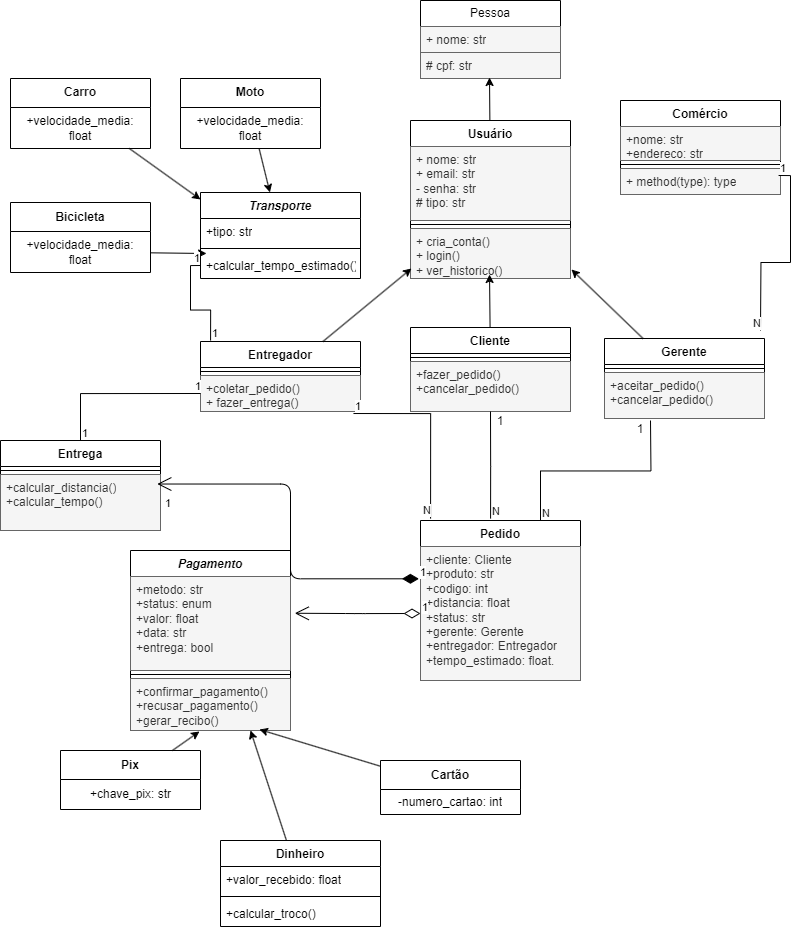

The diagram above was exported from draw.io. Its source (the exported page's mxGraphModel, read from the mxfile embedded in the PNG):
<mxGraphModel dx="1280" dy="866" grid="1" gridSize="10" guides="1" tooltips="1" connect="1" arrows="1" fold="1" page="1" pageScale="1" pageWidth="850" pageHeight="1100" math="0" shadow="0">
  <root>
    <mxCell id="0" />
    <mxCell id="1" parent="0" />
    <mxCell id="2" value="Pessoa" style="swimlane;fontStyle=0;childLayout=stackLayout;horizontal=1;startSize=26;horizontalStack=0;resizeParent=1;resizeParentMax=0;resizeLast=0;collapsible=1;marginBottom=0;whiteSpace=wrap;html=1;" parent="1" vertex="1">
      <mxGeometry x="420" y="50" width="140" height="78" as="geometry" />
    </mxCell>
    <mxCell id="3" value="+ nome: str" style="text;strokeColor=#666666;fillColor=#f5f5f5;align=left;verticalAlign=top;spacingLeft=4;spacingRight=4;overflow=hidden;rotatable=0;points=[[0,0.5],[1,0.5]];portConstraint=eastwest;whiteSpace=wrap;html=1;fontColor=#333333;" parent="2" vertex="1">
      <mxGeometry y="26" width="140" height="26" as="geometry" />
    </mxCell>
    <mxCell id="4" value="# cpf: str" style="text;strokeColor=#666666;fillColor=#f5f5f5;align=left;verticalAlign=top;spacingLeft=4;spacingRight=4;overflow=hidden;rotatable=0;points=[[0,0.5],[1,0.5]];portConstraint=eastwest;whiteSpace=wrap;html=1;fontColor=#333333;" parent="2" vertex="1">
      <mxGeometry y="52" width="140" height="26" as="geometry" />
    </mxCell>
    <mxCell id="6" value="Usuário" style="swimlane;fontStyle=1;align=center;verticalAlign=top;childLayout=stackLayout;horizontal=1;startSize=26;horizontalStack=0;resizeParent=1;resizeParentMax=0;resizeLast=0;collapsible=1;marginBottom=0;whiteSpace=wrap;html=1;" parent="1" vertex="1">
      <mxGeometry x="410" y="170" width="160" height="158" as="geometry" />
    </mxCell>
    <mxCell id="7" value="+ nome: str&lt;div&gt;+ email: str&lt;/div&gt;&lt;div&gt;- senha: str&lt;/div&gt;&lt;div&gt;# tipo: str&lt;/div&gt;&lt;div&gt;&lt;br&gt;&lt;/div&gt;" style="text;strokeColor=#666666;fillColor=#f5f5f5;align=left;verticalAlign=top;spacingLeft=4;spacingRight=4;overflow=hidden;rotatable=0;points=[[0,0.5],[1,0.5]];portConstraint=eastwest;whiteSpace=wrap;html=1;fontColor=#333333;" parent="6" vertex="1">
      <mxGeometry y="26" width="160" height="74" as="geometry" />
    </mxCell>
    <mxCell id="8" value="" style="line;strokeWidth=1;fillColor=none;align=left;verticalAlign=middle;spacingTop=-1;spacingLeft=3;spacingRight=3;rotatable=0;labelPosition=right;points=[];portConstraint=eastwest;strokeColor=inherit;" parent="6" vertex="1">
      <mxGeometry y="100" width="160" height="8" as="geometry" />
    </mxCell>
    <mxCell id="9" value="+ cria_conta()&lt;div&gt;+ login()&lt;/div&gt;&lt;div&gt;+ ver_historico()&lt;/div&gt;" style="text;strokeColor=#666666;fillColor=#f5f5f5;align=left;verticalAlign=top;spacingLeft=4;spacingRight=4;overflow=hidden;rotatable=0;points=[[0,0.5],[1,0.5]];portConstraint=eastwest;whiteSpace=wrap;html=1;fontColor=#333333;" parent="6" vertex="1">
      <mxGeometry y="108" width="160" height="50" as="geometry" />
    </mxCell>
    <mxCell id="10" value="Cliente" style="swimlane;fontStyle=1;align=center;verticalAlign=top;childLayout=stackLayout;horizontal=1;startSize=26;horizontalStack=0;resizeParent=1;resizeParentMax=0;resizeLast=0;collapsible=1;marginBottom=0;whiteSpace=wrap;html=1;" parent="1" vertex="1">
      <mxGeometry x="410" y="377" width="160" height="84" as="geometry" />
    </mxCell>
    <mxCell id="12" value="" style="line;strokeWidth=1;fillColor=none;align=left;verticalAlign=middle;spacingTop=-1;spacingLeft=3;spacingRight=3;rotatable=0;labelPosition=right;points=[];portConstraint=eastwest;strokeColor=inherit;" parent="10" vertex="1">
      <mxGeometry y="26" width="160" height="8" as="geometry" />
    </mxCell>
    <mxCell id="13" value="+fazer_pedido()&lt;div&gt;+cancelar_pedido()&lt;/div&gt;" style="text;strokeColor=#666666;fillColor=#f5f5f5;align=left;verticalAlign=top;spacingLeft=4;spacingRight=4;overflow=hidden;rotatable=0;points=[[0,0.5],[1,0.5]];portConstraint=eastwest;whiteSpace=wrap;html=1;fontColor=#333333;" parent="10" vertex="1">
      <mxGeometry y="34" width="160" height="50" as="geometry" />
    </mxCell>
    <mxCell id="14" value="Entregador" style="swimlane;fontStyle=1;align=center;verticalAlign=top;childLayout=stackLayout;horizontal=1;startSize=26;horizontalStack=0;resizeParent=1;resizeParentMax=0;resizeLast=0;collapsible=1;marginBottom=0;whiteSpace=wrap;html=1;" parent="1" vertex="1">
      <mxGeometry x="200" y="391" width="160" height="70" as="geometry" />
    </mxCell>
    <mxCell id="16" value="" style="line;strokeWidth=1;fillColor=none;align=left;verticalAlign=middle;spacingTop=-1;spacingLeft=3;spacingRight=3;rotatable=0;labelPosition=right;points=[];portConstraint=eastwest;strokeColor=inherit;" parent="14" vertex="1">
      <mxGeometry y="26" width="160" height="8" as="geometry" />
    </mxCell>
    <mxCell id="17" value="+coletar_pedido()&lt;div&gt;+ fazer_entrega()&lt;/div&gt;&lt;div&gt;&lt;br&gt;&lt;/div&gt;" style="text;align=left;verticalAlign=top;spacingLeft=4;spacingRight=4;overflow=hidden;rotatable=0;points=[[0,0.5],[1,0.5]];portConstraint=eastwest;whiteSpace=wrap;html=1;fillColor=#f5f5f5;fontColor=#333333;strokeColor=#666666;" parent="14" vertex="1">
      <mxGeometry y="34" width="160" height="36" as="geometry" />
    </mxCell>
    <mxCell id="18" value="Gerente" style="swimlane;fontStyle=1;align=center;verticalAlign=top;childLayout=stackLayout;horizontal=1;startSize=26;horizontalStack=0;resizeParent=1;resizeParentMax=0;resizeLast=0;collapsible=1;marginBottom=0;whiteSpace=wrap;html=1;" parent="1" vertex="1">
      <mxGeometry x="604" y="388" width="160" height="80" as="geometry" />
    </mxCell>
    <mxCell id="20" value="" style="line;strokeWidth=1;fillColor=none;align=left;verticalAlign=middle;spacingTop=-1;spacingLeft=3;spacingRight=3;rotatable=0;labelPosition=right;points=[];portConstraint=eastwest;strokeColor=inherit;" parent="18" vertex="1">
      <mxGeometry y="26" width="160" height="8" as="geometry" />
    </mxCell>
    <mxCell id="21" value="+aceitar_pedido()&lt;div&gt;+cancelar_pedido()&lt;/div&gt;" style="text;strokeColor=#666666;fillColor=#f5f5f5;align=left;verticalAlign=top;spacingLeft=4;spacingRight=4;overflow=hidden;rotatable=0;points=[[0,0.5],[1,0.5]];portConstraint=eastwest;whiteSpace=wrap;html=1;fontColor=#333333;" parent="18" vertex="1">
      <mxGeometry y="34" width="160" height="46" as="geometry" />
    </mxCell>
    <mxCell id="22" style="edgeStyle=none;html=1;entryX=0.493;entryY=0.962;entryDx=0;entryDy=0;entryPerimeter=0;" parent="1" source="6" target="4" edge="1">
      <mxGeometry relative="1" as="geometry" />
    </mxCell>
    <mxCell id="23" style="edgeStyle=none;html=1;entryX=0.494;entryY=0.92;entryDx=0;entryDy=0;entryPerimeter=0;" parent="1" source="10" target="9" edge="1">
      <mxGeometry relative="1" as="geometry" />
    </mxCell>
    <mxCell id="24" style="edgeStyle=none;html=1;entryX=0.006;entryY=0.8;entryDx=0;entryDy=0;entryPerimeter=0;" parent="1" source="14" target="9" edge="1">
      <mxGeometry relative="1" as="geometry" />
    </mxCell>
    <mxCell id="25" style="edgeStyle=none;html=1;entryX=1.006;entryY=0.82;entryDx=0;entryDy=0;entryPerimeter=0;" parent="1" source="18" target="9" edge="1">
      <mxGeometry relative="1" as="geometry" />
    </mxCell>
    <mxCell id="26" value="Comércio" style="swimlane;fontStyle=1;align=center;verticalAlign=top;childLayout=stackLayout;horizontal=1;startSize=26;horizontalStack=0;resizeParent=1;resizeParentMax=0;resizeLast=0;collapsible=1;marginBottom=0;whiteSpace=wrap;html=1;strokeColor=default;" parent="1" vertex="1">
      <mxGeometry x="620" y="150" width="160" height="94" as="geometry" />
    </mxCell>
    <mxCell id="27" value="&lt;div&gt;+nome: str&lt;/div&gt;&lt;div&gt;+endereco: str&lt;/div&gt;" style="text;strokeColor=#666666;fillColor=#f5f5f5;align=left;verticalAlign=top;spacingLeft=4;spacingRight=4;overflow=hidden;rotatable=0;points=[[0,0.5],[1,0.5]];portConstraint=eastwest;whiteSpace=wrap;html=1;fontColor=#333333;" parent="26" vertex="1">
      <mxGeometry y="26" width="160" height="34" as="geometry" />
    </mxCell>
    <mxCell id="28" value="" style="line;strokeWidth=1;fillColor=none;align=left;verticalAlign=middle;spacingTop=-1;spacingLeft=3;spacingRight=3;rotatable=0;labelPosition=right;points=[];portConstraint=eastwest;strokeColor=inherit;" parent="26" vertex="1">
      <mxGeometry y="60" width="160" height="8" as="geometry" />
    </mxCell>
    <mxCell id="29" value="+ method(type): type" style="text;strokeColor=#666666;fillColor=#f5f5f5;align=left;verticalAlign=top;spacingLeft=4;spacingRight=4;overflow=hidden;rotatable=0;points=[[0,0.5],[1,0.5]];portConstraint=eastwest;whiteSpace=wrap;html=1;fontColor=#333333;" parent="26" vertex="1">
      <mxGeometry y="68" width="160" height="26" as="geometry" />
    </mxCell>
    <mxCell id="33" value="Pedido" style="swimlane;fontStyle=1;align=center;verticalAlign=top;childLayout=stackLayout;horizontal=1;startSize=26;horizontalStack=0;resizeParent=1;resizeParentMax=0;resizeLast=0;collapsible=1;marginBottom=0;whiteSpace=wrap;html=1;" parent="1" vertex="1">
      <mxGeometry x="420" y="570" width="160" height="160" as="geometry" />
    </mxCell>
    <mxCell id="34" value="+cliente: Cliente&lt;div&gt;+produto: str&lt;/div&gt;&lt;div&gt;+codigo: int&lt;/div&gt;&lt;div&gt;+distancia: float&lt;/div&gt;&lt;div&gt;+status: str&lt;/div&gt;&lt;div&gt;+gerente: Gerente&lt;/div&gt;&lt;div&gt;+entregador: Entregador&lt;/div&gt;&lt;div&gt;+tempo_estimado: float.&lt;/div&gt;&lt;div&gt;&lt;br&gt;&lt;/div&gt;" style="text;strokeColor=#666666;fillColor=#f5f5f5;align=left;verticalAlign=top;spacingLeft=4;spacingRight=4;overflow=hidden;rotatable=0;points=[[0,0.5],[1,0.5]];portConstraint=eastwest;whiteSpace=wrap;html=1;fontColor=#333333;" parent="33" vertex="1">
      <mxGeometry y="26" width="160" height="134" as="geometry" />
    </mxCell>
    <mxCell id="37" value="&lt;i&gt;Pagamento&lt;/i&gt;" style="swimlane;fontStyle=1;align=center;verticalAlign=top;childLayout=stackLayout;horizontal=1;startSize=26;horizontalStack=0;resizeParent=1;resizeParentMax=0;resizeLast=0;collapsible=1;marginBottom=0;whiteSpace=wrap;html=1;" parent="1" vertex="1">
      <mxGeometry x="130" y="600" width="160" height="180" as="geometry" />
    </mxCell>
    <mxCell id="38" value="+metodo: str&lt;div&gt;+status: enum&lt;/div&gt;&lt;div&gt;+valor: float&lt;br&gt;&lt;/div&gt;&lt;div&gt;+data: str&lt;/div&gt;&lt;div&gt;+entrega: bool&lt;/div&gt;" style="text;strokeColor=#666666;fillColor=#f5f5f5;align=left;verticalAlign=top;spacingLeft=4;spacingRight=4;overflow=hidden;rotatable=0;points=[[0,0.5],[1,0.5]];portConstraint=eastwest;whiteSpace=wrap;html=1;fontColor=#333333;" parent="37" vertex="1">
      <mxGeometry y="26" width="160" height="94" as="geometry" />
    </mxCell>
    <mxCell id="39" value="" style="line;strokeWidth=1;fillColor=none;align=left;verticalAlign=middle;spacingTop=-1;spacingLeft=3;spacingRight=3;rotatable=0;labelPosition=right;points=[];portConstraint=eastwest;strokeColor=inherit;" parent="37" vertex="1">
      <mxGeometry y="120" width="160" height="8" as="geometry" />
    </mxCell>
    <mxCell id="40" value="+confirmar_pagamento()&lt;div&gt;+recusar_pagamento()&lt;/div&gt;&lt;div&gt;+gerar_recibo()&lt;/div&gt;&lt;div&gt;&lt;br&gt;&lt;/div&gt;" style="text;strokeColor=#666666;fillColor=#f5f5f5;align=left;verticalAlign=top;spacingLeft=4;spacingRight=4;overflow=hidden;rotatable=0;points=[[0,0.5],[1,0.5]];portConstraint=eastwest;whiteSpace=wrap;html=1;fontColor=#333333;" parent="37" vertex="1">
      <mxGeometry y="128" width="160" height="52" as="geometry" />
    </mxCell>
    <mxCell id="45" value="Pix" style="swimlane;fontStyle=1;align=center;verticalAlign=middle;childLayout=stackLayout;horizontal=1;startSize=29;horizontalStack=0;resizeParent=1;resizeParentMax=0;resizeLast=0;collapsible=0;marginBottom=0;html=1;whiteSpace=wrap;" parent="1" vertex="1">
      <mxGeometry x="60" y="800" width="140" height="59" as="geometry" />
    </mxCell>
    <mxCell id="48" value="+chave_pix: str" style="text;html=1;align=center;verticalAlign=middle;resizable=0;points=[];autosize=1;strokeColor=none;fillColor=none;" parent="45" vertex="1">
      <mxGeometry y="29" width="140" height="30" as="geometry" />
    </mxCell>
    <mxCell id="49" value="Cartão" style="swimlane;fontStyle=1;align=center;verticalAlign=middle;childLayout=stackLayout;horizontal=1;startSize=29;horizontalStack=0;resizeParent=1;resizeParentMax=0;resizeLast=0;collapsible=0;marginBottom=0;html=1;whiteSpace=wrap;" parent="1" vertex="1">
      <mxGeometry x="380" y="810" width="140" height="54" as="geometry" />
    </mxCell>
    <mxCell id="50" value="-numero_cartao: int" style="text;html=1;strokeColor=none;fillColor=none;align=center;verticalAlign=middle;spacingLeft=4;spacingRight=4;overflow=hidden;rotatable=0;points=[[0,0.5],[1,0.5]];portConstraint=eastwest;whiteSpace=wrap;" parent="49" vertex="1">
      <mxGeometry y="29" width="140" height="25" as="geometry" />
    </mxCell>
    <mxCell id="61" style="edgeStyle=none;html=1;entryX=0.75;entryY=1;entryDx=0;entryDy=0;" parent="1" source="55" target="37" edge="1">
      <mxGeometry relative="1" as="geometry" />
    </mxCell>
    <mxCell id="55" value="Dinheiro" style="swimlane;fontStyle=1;align=center;verticalAlign=top;childLayout=stackLayout;horizontal=1;startSize=26;horizontalStack=0;resizeParent=1;resizeParentMax=0;resizeLast=0;collapsible=1;marginBottom=0;whiteSpace=wrap;html=1;" parent="1" vertex="1">
      <mxGeometry x="220" y="890" width="160" height="86" as="geometry" />
    </mxCell>
    <mxCell id="56" value="+valor_recebido: float" style="text;strokeColor=none;fillColor=none;align=left;verticalAlign=top;spacingLeft=4;spacingRight=4;overflow=hidden;rotatable=0;points=[[0,0.5],[1,0.5]];portConstraint=eastwest;whiteSpace=wrap;html=1;" parent="55" vertex="1">
      <mxGeometry y="26" width="160" height="26" as="geometry" />
    </mxCell>
    <mxCell id="57" value="" style="line;strokeWidth=1;fillColor=none;align=left;verticalAlign=middle;spacingTop=-1;spacingLeft=3;spacingRight=3;rotatable=0;labelPosition=right;points=[];portConstraint=eastwest;strokeColor=inherit;" parent="55" vertex="1">
      <mxGeometry y="52" width="160" height="8" as="geometry" />
    </mxCell>
    <mxCell id="58" value="+calcular_troco()" style="text;strokeColor=none;fillColor=none;align=left;verticalAlign=top;spacingLeft=4;spacingRight=4;overflow=hidden;rotatable=0;points=[[0,0.5],[1,0.5]];portConstraint=eastwest;whiteSpace=wrap;html=1;" parent="55" vertex="1">
      <mxGeometry y="60" width="160" height="26" as="geometry" />
    </mxCell>
    <mxCell id="59" style="edgeStyle=none;html=1;entryX=0.431;entryY=1.019;entryDx=0;entryDy=0;entryPerimeter=0;" parent="1" source="45" target="40" edge="1">
      <mxGeometry relative="1" as="geometry" />
    </mxCell>
    <mxCell id="60" style="edgeStyle=none;html=1;entryX=0.806;entryY=0.981;entryDx=0;entryDy=0;entryPerimeter=0;" parent="1" source="49" target="40" edge="1">
      <mxGeometry relative="1" as="geometry" />
    </mxCell>
    <mxCell id="65" value="&lt;i&gt;Transporte&lt;/i&gt;" style="swimlane;fontStyle=1;align=center;verticalAlign=top;childLayout=stackLayout;horizontal=1;startSize=26;horizontalStack=0;resizeParent=1;resizeParentMax=0;resizeLast=0;collapsible=1;marginBottom=0;whiteSpace=wrap;html=1;" parent="1" vertex="1">
      <mxGeometry x="200" y="242" width="160" height="86" as="geometry" />
    </mxCell>
    <mxCell id="66" value="+tipo: str" style="text;strokeColor=none;fillColor=none;align=left;verticalAlign=top;spacingLeft=4;spacingRight=4;overflow=hidden;rotatable=0;points=[[0,0.5],[1,0.5]];portConstraint=eastwest;whiteSpace=wrap;html=1;" parent="65" vertex="1">
      <mxGeometry y="26" width="160" height="26" as="geometry" />
    </mxCell>
    <mxCell id="67" value="" style="line;strokeWidth=1;fillColor=none;align=left;verticalAlign=middle;spacingTop=-1;spacingLeft=3;spacingRight=3;rotatable=0;labelPosition=right;points=[];portConstraint=eastwest;strokeColor=inherit;" parent="65" vertex="1">
      <mxGeometry y="52" width="160" height="8" as="geometry" />
    </mxCell>
    <mxCell id="68" value="+calcular_tempo_estimado()" style="text;strokeColor=none;fillColor=none;align=left;verticalAlign=top;spacingLeft=4;spacingRight=4;overflow=hidden;rotatable=0;points=[[0,0.5],[1,0.5]];portConstraint=eastwest;whiteSpace=wrap;html=1;" parent="65" vertex="1">
      <mxGeometry y="60" width="160" height="26" as="geometry" />
    </mxCell>
    <mxCell id="70" value="Carro" style="swimlane;fontStyle=1;align=center;verticalAlign=middle;childLayout=stackLayout;horizontal=1;startSize=29;horizontalStack=0;resizeParent=1;resizeParentMax=0;resizeLast=0;collapsible=0;marginBottom=0;html=1;whiteSpace=wrap;" parent="1" vertex="1">
      <mxGeometry x="10" y="128" width="140" height="70" as="geometry" />
    </mxCell>
    <mxCell id="71" value="+velocidade_media: float" style="text;html=1;strokeColor=none;fillColor=none;align=center;verticalAlign=middle;spacingLeft=4;spacingRight=4;overflow=hidden;rotatable=0;points=[[0,0.5],[1,0.5]];portConstraint=eastwest;whiteSpace=wrap;" parent="70" vertex="1">
      <mxGeometry y="29" width="140" height="41" as="geometry" />
    </mxCell>
    <mxCell id="80" style="edgeStyle=none;html=1;" parent="1" source="73" target="65" edge="1">
      <mxGeometry relative="1" as="geometry" />
    </mxCell>
    <mxCell id="73" value="Moto" style="swimlane;fontStyle=1;align=center;verticalAlign=middle;childLayout=stackLayout;horizontal=1;startSize=29;horizontalStack=0;resizeParent=1;resizeParentMax=0;resizeLast=0;collapsible=0;marginBottom=0;html=1;whiteSpace=wrap;" parent="1" vertex="1">
      <mxGeometry x="180" y="128" width="140" height="70" as="geometry" />
    </mxCell>
    <mxCell id="74" value="+velocidade_media: float" style="text;html=1;strokeColor=none;fillColor=none;align=center;verticalAlign=middle;spacingLeft=4;spacingRight=4;overflow=hidden;rotatable=0;points=[[0,0.5],[1,0.5]];portConstraint=eastwest;whiteSpace=wrap;" parent="73" vertex="1">
      <mxGeometry y="29" width="140" height="41" as="geometry" />
    </mxCell>
    <mxCell id="75" value="Bicicleta" style="swimlane;fontStyle=1;align=center;verticalAlign=middle;childLayout=stackLayout;horizontal=1;startSize=29;horizontalStack=0;resizeParent=1;resizeParentMax=0;resizeLast=0;collapsible=0;marginBottom=0;html=1;whiteSpace=wrap;" parent="1" vertex="1">
      <mxGeometry x="10" y="252" width="140" height="70" as="geometry" />
    </mxCell>
    <mxCell id="76" value="+velocidade_media: float" style="text;html=1;strokeColor=none;fillColor=none;align=center;verticalAlign=middle;spacingLeft=4;spacingRight=4;overflow=hidden;rotatable=0;points=[[0,0.5],[1,0.5]];portConstraint=eastwest;whiteSpace=wrap;" parent="75" vertex="1">
      <mxGeometry y="29" width="140" height="41" as="geometry" />
    </mxCell>
    <mxCell id="78" style="edgeStyle=none;html=1;entryX=0.038;entryY=0.038;entryDx=0;entryDy=0;entryPerimeter=0;" parent="1" source="76" target="68" edge="1">
      <mxGeometry relative="1" as="geometry" />
    </mxCell>
    <mxCell id="79" style="edgeStyle=none;html=1;entryX=0;entryY=0.081;entryDx=0;entryDy=0;entryPerimeter=0;" parent="1" source="70" target="65" edge="1">
      <mxGeometry relative="1" as="geometry" />
    </mxCell>
    <mxCell id="EKEqnC1Kz_kPnYjfQJOZ-88" value="" style="endArrow=none;html=1;edgeStyle=orthogonalEdgeStyle;rounded=0;exitX=0.438;exitY=-0.012;exitDx=0;exitDy=0;exitPerimeter=0;" parent="1" source="33" edge="1">
      <mxGeometry relative="1" as="geometry">
        <mxPoint x="410" y="530" as="sourcePoint" />
        <mxPoint x="490" y="461" as="targetPoint" />
      </mxGeometry>
    </mxCell>
    <mxCell id="EKEqnC1Kz_kPnYjfQJOZ-89" value="N" style="edgeLabel;resizable=0;html=1;align=left;verticalAlign=bottom;" parent="EKEqnC1Kz_kPnYjfQJOZ-88" connectable="0" vertex="1">
      <mxGeometry x="-1" relative="1" as="geometry" />
    </mxCell>
    <mxCell id="EKEqnC1Kz_kPnYjfQJOZ-92" value="1" style="text;html=1;align=center;verticalAlign=middle;whiteSpace=wrap;rounded=0;" parent="1" vertex="1">
      <mxGeometry x="490" y="466" width="20" height="9" as="geometry" />
    </mxCell>
    <mxCell id="EKEqnC1Kz_kPnYjfQJOZ-96" value="" style="endArrow=none;html=1;edgeStyle=orthogonalEdgeStyle;rounded=0;exitX=0.75;exitY=0;exitDx=0;exitDy=0;" parent="1" source="33" edge="1">
      <mxGeometry relative="1" as="geometry">
        <mxPoint x="540" y="520" as="sourcePoint" />
        <mxPoint x="650" y="470" as="targetPoint" />
      </mxGeometry>
    </mxCell>
    <mxCell id="EKEqnC1Kz_kPnYjfQJOZ-97" value="N" style="edgeLabel;resizable=0;html=1;align=left;verticalAlign=bottom;" parent="EKEqnC1Kz_kPnYjfQJOZ-96" connectable="0" vertex="1">
      <mxGeometry x="-1" relative="1" as="geometry" />
    </mxCell>
    <mxCell id="EKEqnC1Kz_kPnYjfQJOZ-99" value="1" style="text;html=1;align=center;verticalAlign=middle;whiteSpace=wrap;rounded=0;" parent="1" vertex="1">
      <mxGeometry x="630" y="475" width="20" height="9" as="geometry" />
    </mxCell>
    <mxCell id="EKEqnC1Kz_kPnYjfQJOZ-100" value="" style="endArrow=none;html=1;edgeStyle=orthogonalEdgeStyle;rounded=0;exitX=0.956;exitY=1.056;exitDx=0;exitDy=0;exitPerimeter=0;entryX=0.063;entryY=-0.012;entryDx=0;entryDy=0;entryPerimeter=0;" parent="1" source="17" target="33" edge="1">
      <mxGeometry relative="1" as="geometry">
        <mxPoint x="270" y="510" as="sourcePoint" />
        <mxPoint x="430" y="510" as="targetPoint" />
      </mxGeometry>
    </mxCell>
    <mxCell id="EKEqnC1Kz_kPnYjfQJOZ-101" value="1" style="edgeLabel;resizable=0;html=1;align=left;verticalAlign=bottom;" parent="EKEqnC1Kz_kPnYjfQJOZ-100" connectable="0" vertex="1">
      <mxGeometry x="-1" relative="1" as="geometry" />
    </mxCell>
    <mxCell id="EKEqnC1Kz_kPnYjfQJOZ-102" value="N" style="edgeLabel;resizable=0;html=1;align=right;verticalAlign=bottom;" parent="EKEqnC1Kz_kPnYjfQJOZ-100" connectable="0" vertex="1">
      <mxGeometry x="1" relative="1" as="geometry" />
    </mxCell>
    <mxCell id="EKEqnC1Kz_kPnYjfQJOZ-107" value="" style="endArrow=none;html=1;edgeStyle=orthogonalEdgeStyle;rounded=0;exitX=0.988;exitY=0.269;exitDx=0;exitDy=0;exitPerimeter=0;" parent="1" source="29" edge="1">
      <mxGeometry relative="1" as="geometry">
        <mxPoint x="630" y="322" as="sourcePoint" />
        <mxPoint x="760" y="380" as="targetPoint" />
      </mxGeometry>
    </mxCell>
    <mxCell id="EKEqnC1Kz_kPnYjfQJOZ-108" value="1" style="edgeLabel;resizable=0;html=1;align=left;verticalAlign=bottom;" parent="EKEqnC1Kz_kPnYjfQJOZ-107" connectable="0" vertex="1">
      <mxGeometry x="-1" relative="1" as="geometry" />
    </mxCell>
    <mxCell id="EKEqnC1Kz_kPnYjfQJOZ-109" value="N" style="edgeLabel;resizable=0;html=1;align=right;verticalAlign=bottom;" parent="EKEqnC1Kz_kPnYjfQJOZ-107" connectable="0" vertex="1">
      <mxGeometry x="1" relative="1" as="geometry" />
    </mxCell>
    <mxCell id="EKEqnC1Kz_kPnYjfQJOZ-110" value="" style="endArrow=none;html=1;edgeStyle=orthogonalEdgeStyle;rounded=0;entryX=0;entryY=0.5;entryDx=0;entryDy=0;exitX=0.063;exitY=-0.014;exitDx=0;exitDy=0;exitPerimeter=0;" parent="1" source="14" target="68" edge="1">
      <mxGeometry relative="1" as="geometry">
        <mxPoint x="200" y="360" as="sourcePoint" />
        <mxPoint x="360" y="360" as="targetPoint" />
      </mxGeometry>
    </mxCell>
    <mxCell id="EKEqnC1Kz_kPnYjfQJOZ-111" value="1" style="edgeLabel;resizable=0;html=1;align=left;verticalAlign=bottom;" parent="EKEqnC1Kz_kPnYjfQJOZ-110" connectable="0" vertex="1">
      <mxGeometry x="-1" relative="1" as="geometry" />
    </mxCell>
    <mxCell id="EKEqnC1Kz_kPnYjfQJOZ-112" value="1" style="edgeLabel;resizable=0;html=1;align=right;verticalAlign=bottom;" parent="EKEqnC1Kz_kPnYjfQJOZ-110" connectable="0" vertex="1">
      <mxGeometry x="1" relative="1" as="geometry" />
    </mxCell>
    <mxCell id="83" value="Entrega" style="swimlane;fontStyle=1;align=center;verticalAlign=top;childLayout=stackLayout;horizontal=1;startSize=26;horizontalStack=0;resizeParent=1;resizeParentMax=0;resizeLast=0;collapsible=1;marginBottom=0;whiteSpace=wrap;html=1;" vertex="1" parent="1">
      <mxGeometry y="490" width="160" height="90" as="geometry" />
    </mxCell>
    <mxCell id="84" value="" style="line;strokeWidth=1;fillColor=none;align=left;verticalAlign=middle;spacingTop=-1;spacingLeft=3;spacingRight=3;rotatable=0;labelPosition=right;points=[];portConstraint=eastwest;strokeColor=inherit;" vertex="1" parent="83">
      <mxGeometry y="26" width="160" height="8" as="geometry" />
    </mxCell>
    <mxCell id="85" value="&lt;div&gt;+calcular_distancia()&lt;br&gt;+calcular_tempo()&lt;/div&gt;" style="text;align=left;verticalAlign=top;spacingLeft=4;spacingRight=4;overflow=hidden;rotatable=0;points=[[0,0.5],[1,0.5]];portConstraint=eastwest;whiteSpace=wrap;html=1;fillColor=#f5f5f5;fontColor=#333333;strokeColor=#666666;" vertex="1" parent="83">
      <mxGeometry y="34" width="160" height="56" as="geometry" />
    </mxCell>
    <mxCell id="86" value="1" style="edgeLabel;resizable=0;html=1;align=left;verticalAlign=bottom;" connectable="0" vertex="1" parent="1">
      <mxGeometry x="162.96000000000004" y="559.9960000000001" as="geometry" />
    </mxCell>
    <mxCell id="88" value="" style="endArrow=none;html=1;edgeStyle=orthogonalEdgeStyle;rounded=0;entryX=0;entryY=0.5;entryDx=0;entryDy=0;exitX=0.5;exitY=0;exitDx=0;exitDy=0;" edge="1" parent="1" source="83" target="17">
      <mxGeometry relative="1" as="geometry">
        <mxPoint x="80" y="450" as="sourcePoint" />
        <mxPoint x="160" y="450" as="targetPoint" />
      </mxGeometry>
    </mxCell>
    <mxCell id="89" value="1" style="edgeLabel;resizable=0;html=1;align=left;verticalAlign=bottom;" connectable="0" vertex="1" parent="88">
      <mxGeometry x="-1" relative="1" as="geometry" />
    </mxCell>
    <mxCell id="90" value="1" style="edgeLabel;resizable=0;html=1;align=right;verticalAlign=bottom;" connectable="0" vertex="1" parent="88">
      <mxGeometry x="1" relative="1" as="geometry" />
    </mxCell>
    <mxCell id="97" value="1" style="endArrow=open;html=1;endSize=12;startArrow=diamondThin;startSize=14;startFill=1;edgeStyle=orthogonalEdgeStyle;align=left;verticalAlign=bottom;exitX=-0.01;exitY=0.241;exitDx=0;exitDy=0;exitPerimeter=0;entryX=0.98;entryY=0.17;entryDx=0;entryDy=0;entryPerimeter=0;" edge="1" parent="1" source="34" target="85">
      <mxGeometry x="-1" y="3" relative="1" as="geometry">
        <mxPoint x="170" y="620" as="sourcePoint" />
        <mxPoint x="360" y="490" as="targetPoint" />
      </mxGeometry>
    </mxCell>
    <mxCell id="99" value="1" style="endArrow=open;html=1;endSize=12;startArrow=diamondThin;startSize=14;startFill=0;edgeStyle=orthogonalEdgeStyle;align=left;verticalAlign=bottom;exitX=0;exitY=0.5;exitDx=0;exitDy=0;entryX=1.027;entryY=0.391;entryDx=0;entryDy=0;entryPerimeter=0;" edge="1" parent="1" source="34" target="38">
      <mxGeometry x="-1" y="3" relative="1" as="geometry">
        <mxPoint x="290" y="649.6" as="sourcePoint" />
        <mxPoint x="450" y="649.6" as="targetPoint" />
      </mxGeometry>
    </mxCell>
  </root>
</mxGraphModel>